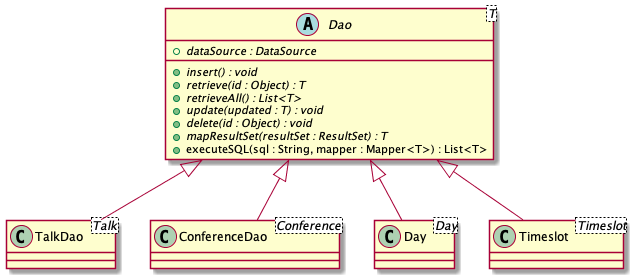

The diagram above was rendered by PlantUML. Its source (embedded in the PNG):
@startuml DAO
abstract class Dao<T> {

    {abstract} + dataSource : DataSource 
    {abstract} + insert() : void 
    {abstract} + retrieve(id : Object) : T 
    {abstract} + retrieveAll() : List<T> 
    {abstract} + update(updated : T) : void 
    {abstract} + delete(id : Object) : void 
    {abstract} + mapResultSet(resultSet : ResultSet) : T 
    + executeSQL(sql : String, mapper : Mapper<T>) : List<T>
} 


class TalkDao<Talk> extends Dao 

class ConferenceDao<Conference> extends Dao

class Day<Day> extends Dao

class Timeslot<Timeslot> extends Dao

@enduml